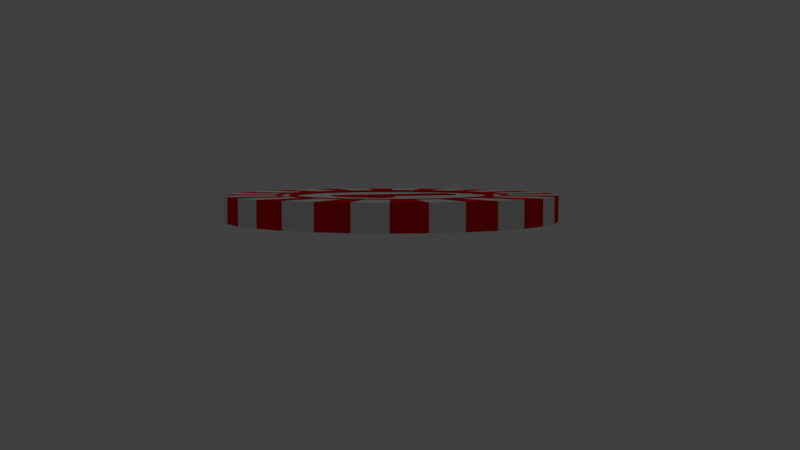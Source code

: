 # Source: kasinochip.blend  (saved by Blender 2.79.0; exported with 4.5.12 LTS)
import bpy
from mathutils import Matrix  # noqa: F401  (used for matrix-valued properties, if any)

bpy.ops.wm.read_factory_settings(use_empty=True)
scene = bpy.context.scene
scene.name = 'Scene'

# ---- collections
col_collection_1 = bpy.data.collections.new('Collection 1'); scene.collection.children.link(col_collection_1)

# ---- materials (node trees are filled in below, after node groups)
mat_material_002 = bpy.data.materials.new('Material.002')
mat_material_002.alpha_threshold = 0.0
mat_material_002.use_transparent_shadow = False
mat_material_002.diffuse_color = (0.8, 0.002888, 0.0, 1.0)
mat_material_002.roughness = 0.5
mat_material_001 = bpy.data.materials.new('Material.001')
mat_material_001.alpha_threshold = 0.0
mat_material_001.use_transparent_shadow = False
mat_material_001.roughness = 0.5

# ---- material node trees

# ---- world
world_world = bpy.data.worlds.new('World'); scene.world = world_world
world_world.color = (0.05088, 0.05088, 0.05088)
world_world.use_sun_shadow = False
world_world.sun_shadow_jitter_overblur = 0.0
world_world.cycles.sampling_method = 'MANUAL'

# ---- cameras
cam_camera = bpy.data.cameras.new('Camera')
cam_camera.clip_end = 100.0
cam_camera.lens = 35.0
cam_camera.sensor_width = 32.0
cam_camera.sensor_height = 18.0
cam_camera.ortho_scale = 7.314
cam_camera.dof.focus_distance = 0.0
cam_camera.dof.aperture_fstop = 128.0

# ---- lights
light_lamp = bpy.data.lights.new('Lamp', 'POINT')
light_lamp.transmission_factor = 0.0
light_lamp.cutoff_distance = 30.0
light_lamp.energy = 100.0
light_lamp.shadow_buffer_clip_start = 1.001
light_lamp.shadow_soft_size = 0.1
light_lamp.shadow_maximum_resolution = 0.006
light_lamp.use_absolute_resolution = True

# ---- meshes
me_cutext_001 = bpy.data.meshes.new('CUText.001')
me_cutext_001.from_pydata([(0.3033, 0.5242, 0.038), (0.3033, 0.0, 0.038), (0.1925, 0.0, 0.038), (0.1925, 0.3033, 0.038), (0.1936, 0.3532, 0.038), (0.1954, 0.4077, 0.038), (0.1909, 0.4032, 0.038), (0.1867, 0.399, 0.038), (0.1827, 0.3951, 0.038), (0.1789, 0.3914, 0.038), (0.1753, 0.388, 0.038), (0.172, 0.3848, 0.038), (0.1689, 0.3819, 0.038), (0.1661, 0.3793, 0.038), (0.1635, 0.3769, 0.038), (0.1611, 0.3749, 0.038), (0.159, 0.373, 0.038), (0.157, 0.3715, 0.038), (0.09681, 0.3231, 0.038), (0.04338, 0.3897, 0.038), (0.2123, 0.5242, 0.038), (0.3033, 0.5242, -0.038), (0.3033, 0.0, -0.038), (0.1925, 0.0, -0.038), (0.1925, 0.3033, -0.038), (0.1936, 0.3532, -0.038), (0.1954, 0.4077, -0.038), (0.1909, 0.4032, -0.038), (0.1867, 0.399, -0.038), (0.1827, 0.3951, -0.038), (0.1789, 0.3914, -0.038), (0.1753, 0.388, -0.038), (0.172, 0.3848, -0.038), (0.1689, 0.3819, -0.038), (0.1661, 0.3793, -0.038), (0.1635, 0.3769, -0.038), (0.1611, 0.3749, -0.038), (0.159, 0.373, -0.038), (0.157, 0.3715, -0.038), (0.09681, 0.3231, -0.038), (0.04338, 0.3897, -0.038), (0.2123, 0.5242, -0.038), (0.3033, 0.5242, -0.038), (0.3033, 0.5242, 0.038), (0.3033, 0.0, -0.038), (0.3033, 0.0, 0.038), (0.1925, 0.0, -0.038), (0.1925, 0.0, 0.038), (0.1925, 0.3033, -0.038), (0.1925, 0.3033, 0.038), (0.1936, 0.3532, -0.038), (0.1936, 0.3532, 0.038), (0.1954, 0.4077, -0.038), (0.1954, 0.4077, 0.038), (0.1909, 0.4032, -0.038), (0.1909, 0.4032, 0.038), (0.1867, 0.399, -0.038), (0.1867, 0.399, 0.038), (0.1827, 0.3951, -0.038), (0.1827, 0.3951, 0.038), (0.1789, 0.3914, -0.038), (0.1789, 0.3914, 0.038), (0.1753, 0.388, -0.038), (0.1753, 0.388, 0.038), (0.172, 0.3848, -0.038), (0.172, 0.3848, 0.038), (0.1689, 0.3819, -0.038), (0.1689, 0.3819, 0.038), (0.1661, 0.3793, -0.038), (0.1661, 0.3793, 0.038), (0.1635, 0.3769, -0.038), (0.1635, 0.3769, 0.038), (0.1611, 0.3749, -0.038), (0.1611, 0.3749, 0.038), (0.159, 0.373, -0.038), (0.159, 0.373, 0.038), (0.157, 0.3715, -0.038), (0.157, 0.3715, 0.038), (0.09681, 0.3231, -0.038), (0.09681, 0.3231, 0.038), (0.04338, 0.3897, -0.038), (0.04338, 0.3897, 0.038), (0.2123, 0.5242, -0.038), (0.2123, 0.5242, 0.038)], [], [(19, 0, 20), (19, 5, 0), (5, 1, 0), (19, 6, 5), (4, 1, 5), (19, 7, 6), (19, 8, 7), (19, 9, 8), (19, 10, 9), (18, 10, 19), (18, 11, 10), (18, 12, 11), (18, 13, 12), (18, 14, 13), (18, 15, 14), (18, 16, 15), (18, 17, 16), (3, 1, 4), (2, 1, 3), (21, 40, 41), (26, 40, 21), (22, 26, 21), (27, 40, 26), (22, 25, 26), (28, 40, 27), (29, 40, 28), (30, 40, 29), (31, 40, 30), (31, 39, 40), (32, 39, 31), (33, 39, 32), (34, 39, 33), (35, 39, 34), (36, 39, 35), (37, 39, 36), (38, 39, 37), (22, 24, 25), (22, 23, 24), (43, 45, 44, 42), (45, 47, 46, 44), (47, 49, 48, 46), (49, 51, 50, 48), (51, 53, 52, 50), (53, 55, 54, 52), (55, 57, 56, 54), (57, 59, 58, 56), (59, 61, 60, 58), (61, 63, 62, 60), (63, 65, 64, 62), (65, 67, 66, 64), (67, 69, 68, 66), (69, 71, 70, 68), (71, 73, 72, 70), (73, 75, 74, 72), (75, 77, 76, 74), (77, 79, 78, 76), (79, 81, 80, 78), (81, 83, 82, 80), (83, 43, 42, 82)])
me_cutext_001.polygons.foreach_set('use_smooth', [0, 0, 0, 0, 0, 0, 0, 0, 0, 0, 0, 0, 0, 0, 0, 0, 0, 0, 0, 0, 0, 0, 0, 0, 0, 0, 0, 0, 0, 0, 0, 0, 0, 0, 0, 0, 0, 0, 1, 1, 1, 1, 1, 1, 1, 1, 1, 1, 1, 1, 1, 1, 1, 1, 1, 1, 1, 1, 1])
me_cutext_001.materials.append(mat_material_002)
me_cutext_001.use_remesh_preserve_volume = False
me_cutext_001.use_remesh_preserve_attributes = False
me_cutext_001.use_mirror_vertex_groups = False
me_cutext_001.update()
me_cutext = bpy.data.meshes.new('CUText')
me_cutext.from_pydata([(0.3033, 0.5242, 0.038), (0.3033, 0.0, 0.038), (0.1925, 0.0, 0.038), (0.1925, 0.3033, 0.038), (0.1936, 0.3532, 0.038), (0.1954, 0.4077, 0.038), (0.1909, 0.4032, 0.038), (0.1867, 0.399, 0.038), (0.1827, 0.3951, 0.038), (0.1789, 0.3914, 0.038), (0.1753, 0.388, 0.038), (0.172, 0.3848, 0.038), (0.1689, 0.3819, 0.038), (0.1661, 0.3793, 0.038), (0.1635, 0.3769, 0.038), (0.1611, 0.3749, 0.038), (0.159, 0.373, 0.038), (0.157, 0.3715, 0.038), (0.09681, 0.3231, 0.038), (0.04338, 0.3897, 0.038), (0.2123, 0.5242, 0.038), (0.3033, 0.5242, -0.038), (0.3033, 0.0, -0.038), (0.1925, 0.0, -0.038), (0.1925, 0.3033, -0.038), (0.1936, 0.3532, -0.038), (0.1954, 0.4077, -0.038), (0.1909, 0.4032, -0.038), (0.1867, 0.399, -0.038), (0.1827, 0.3951, -0.038), (0.1789, 0.3914, -0.038), (0.1753, 0.388, -0.038), (0.172, 0.3848, -0.038), (0.1689, 0.3819, -0.038), (0.1661, 0.3793, -0.038), (0.1635, 0.3769, -0.038), (0.1611, 0.3749, -0.038), (0.159, 0.373, -0.038), (0.157, 0.3715, -0.038), (0.09681, 0.3231, -0.038), (0.04338, 0.3897, -0.038), (0.2123, 0.5242, -0.038), (0.3033, 0.5242, -0.038), (0.3033, 0.5242, 0.038), (0.3033, 0.0, -0.038), (0.3033, 0.0, 0.038), (0.1925, 0.0, -0.038), (0.1925, 0.0, 0.038), (0.1925, 0.3033, -0.038), (0.1925, 0.3033, 0.038), (0.1936, 0.3532, -0.038), (0.1936, 0.3532, 0.038), (0.1954, 0.4077, -0.038), (0.1954, 0.4077, 0.038), (0.1909, 0.4032, -0.038), (0.1909, 0.4032, 0.038), (0.1867, 0.399, -0.038), (0.1867, 0.399, 0.038), (0.1827, 0.3951, -0.038), (0.1827, 0.3951, 0.038), (0.1789, 0.3914, -0.038), (0.1789, 0.3914, 0.038), (0.1753, 0.388, -0.038), (0.1753, 0.388, 0.038), (0.172, 0.3848, -0.038), (0.172, 0.3848, 0.038), (0.1689, 0.3819, -0.038), (0.1689, 0.3819, 0.038), (0.1661, 0.3793, -0.038), (0.1661, 0.3793, 0.038), (0.1635, 0.3769, -0.038), (0.1635, 0.3769, 0.038), (0.1611, 0.3749, -0.038), (0.1611, 0.3749, 0.038), (0.159, 0.373, -0.038), (0.159, 0.373, 0.038), (0.157, 0.3715, -0.038), (0.157, 0.3715, 0.038), (0.09681, 0.3231, -0.038), (0.09681, 0.3231, 0.038), (0.04338, 0.3897, -0.038), (0.04338, 0.3897, 0.038), (0.2123, 0.5242, -0.038), (0.2123, 0.5242, 0.038)], [], [(19, 0, 20), (19, 5, 0), (5, 1, 0), (19, 6, 5), (4, 1, 5), (19, 7, 6), (19, 8, 7), (19, 9, 8), (19, 10, 9), (18, 10, 19), (18, 11, 10), (18, 12, 11), (18, 13, 12), (18, 14, 13), (18, 15, 14), (18, 16, 15), (18, 17, 16), (3, 1, 4), (2, 1, 3), (21, 40, 41), (26, 40, 21), (22, 26, 21), (27, 40, 26), (22, 25, 26), (28, 40, 27), (29, 40, 28), (30, 40, 29), (31, 40, 30), (31, 39, 40), (32, 39, 31), (33, 39, 32), (34, 39, 33), (35, 39, 34), (36, 39, 35), (37, 39, 36), (38, 39, 37), (22, 24, 25), (22, 23, 24), (43, 45, 44, 42), (45, 47, 46, 44), (47, 49, 48, 46), (49, 51, 50, 48), (51, 53, 52, 50), (53, 55, 54, 52), (55, 57, 56, 54), (57, 59, 58, 56), (59, 61, 60, 58), (61, 63, 62, 60), (63, 65, 64, 62), (65, 67, 66, 64), (67, 69, 68, 66), (69, 71, 70, 68), (71, 73, 72, 70), (73, 75, 74, 72), (75, 77, 76, 74), (77, 79, 78, 76), (79, 81, 80, 78), (81, 83, 82, 80), (83, 43, 42, 82)])
me_cutext.polygons.foreach_set('use_smooth', [0, 0, 0, 0, 0, 0, 0, 0, 0, 0, 0, 0, 0, 0, 0, 0, 0, 0, 0, 0, 0, 0, 0, 0, 0, 0, 0, 0, 0, 0, 0, 0, 0, 0, 0, 0, 0, 0, 1, 1, 1, 1, 1, 1, 1, 1, 1, 1, 1, 1, 1, 1, 1, 1, 1, 1, 1, 1, 1])
me_cutext.materials.append(mat_material_002)
me_cutext.use_remesh_preserve_volume = False
me_cutext.use_remesh_preserve_attributes = False
me_cutext.use_mirror_vertex_groups = False
me_cutext.update()
me_cylinder = bpy.data.meshes.new('Cylinder')
me_cylinder.from_pydata([(0.0, 1.0, -1.0), (0.0, 1.0, 1.0), (0.1951, 0.9808, -1.0), (0.1951, 0.9808, 1.0), (0.3827, 0.9239, -1.0), (0.3827, 0.9239, 1.0), (0.5556, 0.8315, -1.0), (0.5556, 0.8315, 1.0), (0.7071, 0.7071, -1.0), (0.7071, 0.7071, 1.0), (0.8315, 0.5556, -1.0), (0.8315, 0.5556, 1.0), (0.9239, 0.3827, -1.0), (0.9239, 0.3827, 1.0), (0.9808, 0.1951, -1.0), (0.9808, 0.1951, 1.0), (1.0, 7.55e-08, -1.0), (1.0, 7.55e-08, 1.0), (0.9808, -0.1951, -1.0), (0.9808, -0.1951, 1.0), (0.9239, -0.3827, -1.0), (0.9239, -0.3827, 1.0), (0.8315, -0.5556, -1.0), (0.8315, -0.5556, 1.0), (0.7071, -0.7071, -1.0), (0.7071, -0.7071, 1.0), (0.5556, -0.8315, -1.0), (0.5556, -0.8315, 1.0), (0.3827, -0.9239, -1.0), (0.3827, -0.9239, 1.0), (0.1951, -0.9808, -1.0), (0.1951, -0.9808, 1.0), (-3.258e-07, -1.0, -1.0), (-3.258e-07, -1.0, 1.0), (-0.1951, -0.9808, -1.0), (-0.1951, -0.9808, 1.0), (-0.3827, -0.9239, -1.0), (-0.3827, -0.9239, 1.0), (-0.5556, -0.8315, -1.0), (-0.5556, -0.8315, 1.0), (-0.7071, -0.7071, -1.0), (-0.7071, -0.7071, 1.0), (-0.8315, -0.5556, -1.0), (-0.8315, -0.5556, 1.0), (-0.9239, -0.3827, -1.0), (-0.9239, -0.3827, 1.0), (-0.9808, -0.1951, -1.0), (-0.9808, -0.1951, 1.0), (-1.0, 9.656e-07, -1.0), (-1.0, 9.656e-07, 1.0), (-0.9808, 0.1951, -1.0), (-0.9808, 0.1951, 1.0), (-0.9239, 0.3827, -1.0), (-0.9239, 0.3827, 1.0), (-0.8315, 0.5556, -1.0), (-0.8315, 0.5556, 1.0), (-0.7071, 0.7071, -1.0), (-0.7071, 0.7071, 1.0), (-0.5556, 0.8315, -1.0), (-0.5556, 0.8315, 1.0), (-0.3827, 0.9239, -1.0), (-0.3827, 0.9239, 1.0), (-0.1951, 0.9808, -1.0), (-0.1951, 0.9808, 1.0), (1.224e-08, 0.7715, -1.0), (0.1505, 0.7567, -1.0), (0.1505, 0.7567, 1.0), (1.224e-08, 0.7715, 1.0), (0.2952, 0.7128, -1.0), (0.2952, 0.7128, 1.0), (0.4286, 0.6415, -1.0), (0.4286, 0.6415, 1.0), (0.5455, 0.5455, -1.0), (0.5455, 0.5455, 1.0), (0.6415, 0.4286, -1.0), (0.6415, 0.4286, 1.0), (0.7128, 0.2952, -1.0), (0.7128, 0.2952, 1.0), (0.7567, 0.1505, -1.0), (0.7567, 0.1505, 1.0), (0.7715, 1.31e-07, -1.0), (0.7715, 1.31e-07, 1.0), (0.7567, -0.1505, -1.0), (0.7567, -0.1505, 1.0), (0.7128, -0.2952, -1.0), (0.7128, -0.2952, 1.0), (0.6415, -0.4286, -1.0), (0.6415, -0.4286, 1.0), (0.5455, -0.5455, -1.0), (0.5455, -0.5455, 1.0), (0.4286, -0.6415, -1.0), (0.4286, -0.6415, 1.0), (0.2952, -0.7128, -1.0), (0.2952, -0.7128, 1.0), (0.1505, -0.7567, -1.0), (0.1505, -0.7567, 1.0), (-2.391e-07, -0.7715, -1.0), (-2.391e-07, -0.7715, 1.0), (-0.1505, -0.7567, -1.0), (-0.1505, -0.7567, 1.0), (-0.2952, -0.7128, -1.0), (-0.2952, -0.7128, 1.0), (-0.4286, -0.6415, -1.0), (-0.4286, -0.6415, 1.0), (-0.5455, -0.5455, -1.0), (-0.5455, -0.5455, 1.0), (-0.6415, -0.4286, -1.0), (-0.6415, -0.4286, 1.0), (-0.7128, -0.2952, -1.0), (-0.7128, -0.2952, 1.0), (-0.7567, -0.1505, -1.0), (-0.7567, -0.1505, 1.0), (-0.7715, 8.177e-07, -1.0), (-0.7715, 8.177e-07, 1.0), (-0.7567, 0.1505, -1.0), (-0.7567, 0.1505, 1.0), (-0.7128, 0.2952, -1.0), (-0.7128, 0.2952, 1.0), (-0.6415, 0.4286, -1.0), (-0.6415, 0.4286, 1.0), (-0.5455, 0.5455, -1.0), (-0.5455, 0.5455, 1.0), (-0.4286, 0.6415, -1.0), (-0.4286, 0.6415, 1.0), (-0.2952, 0.7128, -1.0), (-0.2952, 0.7128, 1.0), (-0.1505, 0.7567, -1.0), (-0.1505, 0.7567, 1.0), (1.632e-08, 0.7023, -1.0), (0.137, 0.6888, -1.0), (0.137, 0.6888, 1.0), (1.632e-08, 0.7023, 1.0), (0.2687, 0.6488, -1.0), (0.2687, 0.6488, 1.0), (0.3902, 0.5839, -1.0), (0.3902, 0.5839, 1.0), (0.4966, 0.4966, -1.0), (0.4966, 0.4966, 1.0), (0.5839, 0.3902, -1.0), (0.5839, 0.3902, 1.0), (0.6488, 0.2687, -1.0), (0.6488, 0.2687, 1.0), (0.6888, 0.137, -1.0), (0.6888, 0.137, 1.0), (0.7023, 1.479e-07, -1.0), (0.7023, 1.479e-07, 1.0), (0.6888, -0.137, -1.0), (0.6888, -0.137, 1.0), (0.6488, -0.2687, -1.0), (0.6488, -0.2687, 1.0), (0.5839, -0.3902, -1.0), (0.5839, -0.3902, 1.0), (0.4966, -0.4966, -1.0), (0.4966, -0.4966, 1.0), (0.3902, -0.5839, -1.0), (0.3902, -0.5839, 1.0), (0.2687, -0.6488, -1.0), (0.2687, -0.6488, 1.0), (0.137, -0.6888, -1.0), (0.137, -0.6888, 1.0), (-2.125e-07, -0.7023, -1.0), (-2.125e-07, -0.7023, 1.0), (-0.137, -0.6888, -1.0), (-0.137, -0.6888, 1.0), (-0.2687, -0.6488, -1.0), (-0.2687, -0.6488, 1.0), (-0.3902, -0.5839, -1.0), (-0.3902, -0.5839, 1.0), (-0.4966, -0.4966, -1.0), (-0.4966, -0.4966, 1.0), (-0.5839, -0.3902, -1.0), (-0.5839, -0.3902, 1.0), (-0.6488, -0.2687, -1.0), (-0.6488, -0.2687, 1.0), (-0.6888, -0.137, -1.0), (-0.6888, -0.137, 1.0), (-0.7023, 7.729e-07, -1.0), (-0.7023, 7.729e-07, 1.0), (-0.6888, 0.137, -1.0), (-0.6888, 0.137, 1.0), (-0.6488, 0.2687, -1.0), (-0.6488, 0.2687, 1.0), (-0.5839, 0.3902, -1.0), (-0.5839, 0.3902, 1.0), (-0.4966, 0.4966, -1.0), (-0.4966, 0.4966, 1.0), (-0.3902, 0.5839, -1.0), (-0.3902, 0.5839, 1.0), (-0.2687, 0.6488, -1.0), (-0.2687, 0.6488, 1.0), (-0.137, 0.6888, -1.0), (-0.137, 0.6888, 1.0), (1.698e-08, 0.6729, -1.0), (0.1313, 0.66, -1.0), (0.1313, 0.66, 1.0), (1.698e-08, 0.6729, 1.0), (0.2575, 0.6217, -1.0), (0.2575, 0.6217, 1.0), (0.3739, 0.5595, -1.0), (0.3739, 0.5595, 1.0), (0.4758, 0.4758, -1.0), (0.4758, 0.4758, 1.0), (0.5595, 0.3739, -1.0), (0.5595, 0.3739, 1.0), (0.6217, 0.2575, -1.0), (0.6217, 0.2575, 1.0), (0.66, 0.1313, -1.0), (0.66, 0.1313, 1.0), (0.6729, 1.558e-07, -1.0), (0.6729, 1.558e-07, 1.0), (0.66, -0.1313, -1.0), (0.66, -0.1313, 1.0), (0.6217, -0.2575, -1.0), (0.6217, -0.2575, 1.0), (0.5595, -0.3739, -1.0), (0.5595, -0.3739, 1.0), (0.4758, -0.4758, -1.0), (0.4758, -0.4758, 1.0), (0.3739, -0.5595, -1.0), (0.3739, -0.5595, 1.0), (0.2575, -0.6217, -1.0), (0.2575, -0.6217, 1.0), (0.1313, -0.66, -1.0), (0.1313, -0.66, 1.0), (-2.023e-07, -0.6729, -1.0), (-2.023e-07, -0.6729, 1.0), (-0.1313, -0.66, -1.0), (-0.1313, -0.66, 1.0), (-0.2575, -0.6217, -1.0), (-0.2575, -0.6217, 1.0), (-0.3739, -0.5595, -1.0), (-0.3739, -0.5595, 1.0), (-0.4758, -0.4758, -1.0), (-0.4758, -0.4758, 1.0), (-0.5595, -0.3739, -1.0), (-0.5595, -0.3739, 1.0), (-0.6217, -0.2575, -1.0), (-0.6217, -0.2575, 1.0), (-0.66, -0.1313, -1.0), (-0.66, -0.1313, 1.0), (-0.6729, 7.548e-07, -1.0), (-0.6729, 7.548e-07, 1.0), (-0.66, 0.1313, -1.0), (-0.66, 0.1313, 1.0), (-0.6217, 0.2575, -1.0), (-0.6217, 0.2575, 1.0), (-0.5595, 0.3739, -1.0), (-0.5595, 0.3739, 1.0), (-0.4758, 0.4758, -1.0), (-0.4758, 0.4758, 1.0), (-0.3739, 0.5595, -1.0), (-0.3739, 0.5595, 1.0), (-0.2575, 0.6217, -1.0), (-0.2575, 0.6217, 1.0), (-0.1313, 0.66, -1.0), (-0.1313, 0.66, 1.0), (1.985e-08, 0.6209, -1.0), (0.1211, 0.609, -1.0), (0.1211, 0.609, 1.0), (1.985e-08, 0.6209, 1.0), (0.2376, 0.5736, -1.0), (0.2376, 0.5736, 1.0), (0.3449, 0.5163, -1.0), (0.3449, 0.5163, 1.0), (0.439, 0.439, -1.0), (0.439, 0.439, 1.0), (0.5163, 0.3449, -1.0), (0.5163, 0.3449, 1.0), (0.5736, 0.2376, -1.0), (0.5736, 0.2376, 1.0), (0.609, 0.1211, -1.0), (0.609, 0.1211, 1.0), (0.6209, 1.699e-07, -1.0), (0.6209, 1.699e-07, 1.0), (0.609, -0.1211, -1.0), (0.609, -0.1211, 1.0), (0.5736, -0.2376, -1.0), (0.5736, -0.2376, 1.0), (0.5163, -0.3449, -1.0), (0.5163, -0.3449, 1.0), (0.439, -0.439, -1.0), (0.439, -0.439, 1.0), (0.3449, -0.5163, -1.0), (0.3449, -0.5163, 1.0), (0.2376, -0.5736, -1.0), (0.2376, -0.5736, 1.0), (0.1211, -0.609, -1.0), (0.1211, -0.609, 1.0), (-1.825e-07, -0.6209, -1.0), (-1.825e-07, -0.6209, 1.0), (-0.1211, -0.609, -1.0), (-0.1211, -0.609, 1.0), (-0.2376, -0.5736, -1.0), (-0.2376, -0.5736, 1.0), (-0.3449, -0.5163, -1.0), (-0.3449, -0.5163, 1.0), (-0.439, -0.439, -1.0), (-0.439, -0.439, 1.0), (-0.5163, -0.3449, -1.0), (-0.5163, -0.3449, 1.0), (-0.5736, -0.2376, -1.0), (-0.5736, -0.2376, 1.0), (-0.609, -0.1211, -1.0), (-0.609, -0.1211, 1.0), (-0.6209, 7.225e-07, -1.0), (-0.6209, 7.225e-07, 1.0), (-0.609, 0.1211, -1.0), (-0.609, 0.1211, 1.0), (-0.5736, 0.2376, -1.0), (-0.5736, 0.2376, 1.0), (-0.5163, 0.3449, -1.0), (-0.5163, 0.3449, 1.0), (-0.439, 0.439, -1.0), (-0.439, 0.439, 1.0), (-0.3449, 0.5163, -1.0), (-0.3449, 0.5163, 1.0), (-0.2376, 0.5736, -1.0), (-0.2376, 0.5736, 1.0), (-0.1211, 0.609, -1.0), (-0.1211, 0.609, 1.0), (2.47e-08, 0.586, -1.0), (0.1143, 0.5747, -1.0), (0.1143, 0.5747, 1.0), (2.47e-08, 0.586, 1.0), (0.2242, 0.5414, -1.0), (0.2242, 0.5414, 1.0), (0.3255, 0.4872, -1.0), (0.3255, 0.4872, 1.0), (0.4143, 0.4143, -1.0), (0.4143, 0.4143, 1.0), (0.4872, 0.3255, -1.0), (0.4872, 0.3255, 1.0), (0.5414, 0.2242, -1.0), (0.5414, 0.2242, 1.0), (0.5747, 0.1143, -1.0), (0.5747, 0.1143, 1.0), (0.586, 1.774e-07, -1.0), (0.586, 1.774e-07, 1.0), (0.5747, -0.1143, -1.0), (0.5747, -0.1143, 1.0), (0.5414, -0.2242, -1.0), (0.5414, -0.2242, 1.0), (0.4872, -0.3255, -1.0), (0.4872, -0.3255, 1.0), (0.4143, -0.4143, -1.0), (0.4143, -0.4143, 1.0), (0.3255, -0.4872, -1.0), (0.3255, -0.4872, 1.0), (0.2242, -0.5414, -1.0), (0.2242, -0.5414, 1.0), (0.1143, -0.5747, -1.0), (0.1143, -0.5747, 1.0), (-1.662e-07, -0.586, -1.0), (-1.662e-07, -0.586, 1.0), (-0.1143, -0.5747, -1.0), (-0.1143, -0.5747, 1.0), (-0.2242, -0.5414, -1.0), (-0.2242, -0.5414, 1.0), (-0.3255, -0.4872, -1.0), (-0.3255, -0.4872, 1.0), (-0.4143, -0.4143, -1.0), (-0.4143, -0.4143, 1.0), (-0.4872, -0.3255, -1.0), (-0.4872, -0.3255, 1.0), (-0.5414, -0.2242, -1.0), (-0.5414, -0.2242, 1.0), (-0.5747, -0.1143, -1.0), (-0.5747, -0.1143, 1.0), (-0.586, 6.989e-07, -1.0), (-0.586, 6.989e-07, 1.0), (-0.5747, 0.1143, -1.0), (-0.5747, 0.1143, 1.0), (-0.5414, 0.2242, -1.0), (-0.5414, 0.2242, 1.0), (-0.4872, 0.3255, -1.0), (-0.4872, 0.3255, 1.0), (-0.4143, 0.4143, -1.0), (-0.4143, 0.4143, 1.0), (-0.3255, 0.4872, -1.0), (-0.3255, 0.4872, 1.0), (-0.2242, 0.5414, -1.0), (-0.2242, 0.5414, 1.0), (-0.1143, 0.5747, -1.0), (-0.1143, 0.5747, 1.0), (2.47e-08, 0.586, -0.8725), (0.1143, 0.5747, -0.8725), (0.1143, 0.5747, 0.8725), (2.47e-08, 0.586, 0.8725), (0.2242, 0.5414, -0.8725), (0.2242, 0.5414, 0.8725), (0.3255, 0.4872, -0.8725), (0.3255, 0.4872, 0.8725), (0.4143, 0.4143, -0.8725), (0.4143, 0.4143, 0.8725), (0.4872, 0.3255, -0.8725), (0.4872, 0.3255, 0.8725), (0.5414, 0.2242, -0.8725), (0.5414, 0.2242, 0.8725), (0.5747, 0.1143, -0.8725), (0.5747, 0.1143, 0.8725), (0.586, 1.774e-07, -0.8725), (0.586, 1.774e-07, 0.8725), (0.5747, -0.1143, -0.8725), (0.5747, -0.1143, 0.8725), (0.5414, -0.2242, -0.8725), (0.5414, -0.2242, 0.8725), (0.4872, -0.3255, -0.8725), (0.4872, -0.3255, 0.8725), (0.4143, -0.4143, -0.8725), (0.4143, -0.4143, 0.8725), (0.3255, -0.4872, -0.8725), (0.3255, -0.4872, 0.8725), (0.2242, -0.5414, -0.8725), (0.2242, -0.5414, 0.8725), (0.1143, -0.5747, -0.8725), (0.1143, -0.5747, 0.8725), (-1.662e-07, -0.586, -0.8725), (-1.662e-07, -0.586, 0.8725), (-0.1143, -0.5747, -0.8725), (-0.1143, -0.5747, 0.8725), (-0.2242, -0.5414, -0.8725), (-0.2242, -0.5414, 0.8725), (-0.3255, -0.4872, -0.8725), (-0.3255, -0.4872, 0.8725), (-0.4143, -0.4143, -0.8725), (-0.4143, -0.4143, 0.8725), (-0.4872, -0.3255, -0.8725), (-0.4872, -0.3255, 0.8725), (-0.5414, -0.2242, -0.8725), (-0.5414, -0.2242, 0.8725), (-0.5747, -0.1143, -0.8725), (-0.5747, -0.1143, 0.8725), (-0.586, 6.989e-07, -0.8725), (-0.586, 6.989e-07, 0.8725), (-0.5747, 0.1143, -0.8725), (-0.5747, 0.1143, 0.8725), (-0.5414, 0.2242, -0.8725), (-0.5414, 0.2242, 0.8725), (-0.4872, 0.3255, -0.8725), (-0.4872, 0.3255, 0.8725), (-0.4143, 0.4143, -0.8725), (-0.4143, 0.4143, 0.8725), (-0.3255, 0.4872, -0.8725), (-0.3255, 0.4872, 0.8725), (-0.2242, 0.5414, -0.8725), (-0.2242, 0.5414, 0.8725), (-0.1143, 0.5747, -0.8725), (-0.1143, 0.5747, 0.8725), (1.698e-08, 0.6729, -0.9212), (0.1313, 0.66, -0.9212), (0.1313, 0.66, 0.9212), (1.698e-08, 0.6729, 0.9212), (0.2575, 0.6217, -0.9212), (0.2575, 0.6217, 0.9212), (0.3739, 0.5595, -0.9212), (0.3739, 0.5595, 0.9212), (0.4758, 0.4758, -0.9212), (0.4758, 0.4758, 0.9212), (0.5595, 0.3739, -0.9212), (0.5595, 0.3739, 0.9212), (0.6217, 0.2575, -0.9212), (0.6217, 0.2575, 0.9212), (0.66, 0.1313, -0.9212), (0.66, 0.1313, 0.9212), (0.6729, 1.558e-07, -0.9212), (0.6729, 1.558e-07, 0.9212), (0.66, -0.1313, -0.9212), (0.66, -0.1313, 0.9212), (0.6217, -0.2575, -0.9212), (0.6217, -0.2575, 0.9212), (0.5595, -0.3739, -0.9212), (0.5595, -0.3739, 0.9212), (0.4758, -0.4758, -0.9212), (0.4758, -0.4758, 0.9212), (0.3739, -0.5595, -0.9212), (0.3739, -0.5595, 0.9212), (0.2575, -0.6217, -0.9212), (0.2575, -0.6217, 0.9212), (0.1313, -0.66, -0.9212), (0.1313, -0.66, 0.9212), (-2.023e-07, -0.6729, -0.9212), (-2.023e-07, -0.6729, 0.9212), (-0.1313, -0.66, -0.9212), (-0.1313, -0.66, 0.9212), (-0.2575, -0.6217, -0.9212), (-0.2575, -0.6217, 0.9212), (-0.3739, -0.5595, -0.9212), (-0.3739, -0.5595, 0.9212), (-0.4758, -0.4758, -0.9212), (-0.4758, -0.4758, 0.9212), (-0.5595, -0.3739, -0.9212), (-0.5595, -0.3739, 0.9212), (-0.6217, -0.2575, -0.9212), (-0.6217, -0.2575, 0.9212), (-0.66, -0.1313, -0.9212), (-0.66, -0.1313, 0.9212), (-0.6729, 7.548e-07, -0.9212), (-0.6729, 7.548e-07, 0.9212), (-0.66, 0.1313, -0.9212), (-0.66, 0.1313, 0.9212), (-0.6217, 0.2575, -0.9212), (-0.6217, 0.2575, 0.9212), (-0.5595, 0.3739, -0.9212), (-0.5595, 0.3739, 0.9212), (-0.4758, 0.4758, -0.9212), (-0.4758, 0.4758, 0.9212), (-0.3739, 0.5595, -0.9212), (-0.3739, 0.5595, 0.9212), (-0.2575, 0.6217, -0.9212), (-0.2575, 0.6217, 0.9212), (-0.1313, 0.66, -0.9212), (-0.1313, 0.66, 0.9212), (1.985e-08, 0.6209, -0.9212), (0.1211, 0.609, -0.9212), (0.1211, 0.609, 0.9212), (1.985e-08, 0.6209, 0.9212), (0.2376, 0.5736, -0.9212), (0.2376, 0.5736, 0.9212), (0.3449, 0.5163, -0.9212), (0.3449, 0.5163, 0.9212), (0.439, 0.439, -0.9212), (0.439, 0.439, 0.9212), (0.5163, 0.3449, -0.9212), (0.5163, 0.3449, 0.9212), (0.5736, 0.2376, -0.9212), (0.5736, 0.2376, 0.9212), (0.609, 0.1211, -0.9212), (0.609, 0.1211, 0.9212), (0.6209, 1.699e-07, -0.9212), (0.6209, 1.699e-07, 0.9212), (0.609, -0.1211, -0.9212), (0.609, -0.1211, 0.9212), (0.5736, -0.2376, -0.9212), (0.5736, -0.2376, 0.9212), (0.5163, -0.3449, -0.9212), (0.5163, -0.3449, 0.9212), (0.439, -0.439, -0.9212), (0.439, -0.439, 0.9212), (0.3449, -0.5163, -0.9212), (0.3449, -0.5163, 0.9212), (0.2376, -0.5736, -0.9212), (0.2376, -0.5736, 0.9212), (0.1211, -0.609, -0.9212), (0.1211, -0.609, 0.9212), (-1.825e-07, -0.6209, -0.9212), (-1.825e-07, -0.6209, 0.9212), (-0.1211, -0.609, -0.9212), (-0.1211, -0.609, 0.9212), (-0.2376, -0.5736, -0.9212), (-0.2376, -0.5736, 0.9212), (-0.3449, -0.5163, -0.9212), (-0.3449, -0.5163, 0.9212), (-0.439, -0.439, -0.9212), (-0.439, -0.439, 0.9212), (-0.5163, -0.3449, -0.9212), (-0.5163, -0.3449, 0.9212), (-0.5736, -0.2376, -0.9212), (-0.5736, -0.2376, 0.9212), (-0.609, -0.1211, -0.9212), (-0.609, -0.1211, 0.9212), (-0.6209, 7.225e-07, -0.9212), (-0.6209, 7.225e-07, 0.9212), (-0.609, 0.1211, -0.9212), (-0.609, 0.1211, 0.9212), (-0.5736, 0.2376, -0.9212), (-0.5736, 0.2376, 0.9212), (-0.5163, 0.3449, -0.9212), (-0.5163, 0.3449, 0.9212), (-0.439, 0.439, -0.9212), (-0.439, 0.439, 0.9212), (-0.3449, 0.5163, -0.9212), (-0.3449, 0.5163, 0.9212), (-0.2376, 0.5736, -0.9212), (-0.2376, 0.5736, 0.9212), (-0.1211, 0.609, -0.9212), (-0.1211, 0.609, 0.9212)], [], [(0, 1, 3, 2), (2, 3, 5, 4), (4, 5, 7, 6), (6, 7, 9, 8), (8, 9, 11, 10), (10, 11, 13, 12), (12, 13, 15, 14), (14, 15, 17, 16), (16, 17, 19, 18), (18, 19, 21, 20), (20, 21, 23, 22), (22, 23, 25, 24), (24, 25, 27, 26), (26, 27, 29, 28), (28, 29, 31, 30), (30, 31, 33, 32), (32, 33, 35, 34), (34, 35, 37, 36), (36, 37, 39, 38), (38, 39, 41, 40), (40, 41, 43, 42), (42, 43, 45, 44), (44, 45, 47, 46), (46, 47, 49, 48), (48, 49, 51, 50), (50, 51, 53, 52), (52, 53, 55, 54), (54, 55, 57, 56), (56, 57, 59, 58), (58, 59, 61, 60), (12, 14, 78, 76), (60, 61, 63, 62), (62, 63, 1, 0), (49, 47, 111, 113), (93, 91, 155, 157), (119, 117, 181, 183), (30, 32, 96, 94), (15, 13, 77, 79), (48, 50, 114, 112), (33, 31, 95, 97), (51, 49, 113, 115), (14, 16, 80, 78), (32, 34, 98, 96), (17, 15, 79, 81), (50, 52, 116, 114), (35, 33, 97, 99), (53, 51, 115, 117), (16, 18, 82, 80), (34, 36, 100, 98), (19, 17, 81, 83), (0, 2, 65, 64), (52, 54, 118, 116), (37, 35, 99, 101), (3, 1, 67, 66), (55, 53, 117, 119), (18, 20, 84, 82), (36, 38, 102, 100), (21, 19, 83, 85), (54, 56, 120, 118), (39, 37, 101, 103), (2, 4, 68, 65), (57, 55, 119, 121), (20, 22, 86, 84), (5, 3, 66, 69), (38, 40, 104, 102), (23, 21, 85, 87), (56, 58, 122, 120), (41, 39, 103, 105), (4, 6, 70, 68), (59, 57, 121, 123), (22, 24, 88, 86), (7, 5, 69, 71), (40, 42, 106, 104), (25, 23, 87, 89), (58, 60, 124, 122), (43, 41, 105, 107), (6, 8, 72, 70), (61, 59, 123, 125), (24, 26, 90, 88), (9, 7, 71, 73), (42, 44, 108, 106), (27, 25, 89, 91), (60, 62, 126, 124), (45, 43, 107, 109), (8, 10, 74, 72), (63, 61, 125, 127), (26, 28, 92, 90), (11, 9, 73, 75), (44, 46, 110, 108), (29, 27, 91, 93), (62, 0, 64, 126), (47, 45, 109, 111), (10, 12, 76, 74), (1, 63, 127, 67), (28, 30, 94, 92), (13, 11, 75, 77), (46, 48, 112, 110), (31, 29, 93, 95), (158, 160, 224, 222), (184, 186, 250, 248), (66, 67, 131, 130), (118, 120, 184, 182), (92, 94, 158, 156), (65, 68, 132, 129), (121, 119, 183, 185), (95, 93, 157, 159), (69, 66, 130, 133), (120, 122, 186, 184), (94, 96, 160, 158), (68, 70, 134, 132), (123, 121, 185, 187), (97, 95, 159, 161), (71, 69, 133, 135), (122, 124, 188, 186), (96, 98, 162, 160), (70, 72, 136, 134), (125, 123, 187, 189), (99, 97, 161, 163), (73, 71, 135, 137), (124, 126, 190, 188), (98, 100, 164, 162), (72, 74, 138, 136), (127, 125, 189, 191), (101, 99, 163, 165), (75, 73, 137, 139), (126, 64, 128, 190), (100, 102, 166, 164), (74, 76, 140, 138), (67, 127, 191, 131), (103, 101, 165, 167), (77, 75, 139, 141), (102, 104, 168, 166), (76, 78, 142, 140), (105, 103, 167, 169), (79, 77, 141, 143), (104, 106, 170, 168), (78, 80, 144, 142), (107, 105, 169, 171), (81, 79, 143, 145), (106, 108, 172, 170), (80, 82, 146, 144), (109, 107, 171, 173), (83, 81, 145, 147), (108, 110, 174, 172), (82, 84, 148, 146), (111, 109, 173, 175), (85, 83, 147, 149), (110, 112, 176, 174), (84, 86, 150, 148), (113, 111, 175, 177), (87, 85, 149, 151), (112, 114, 178, 176), (86, 88, 152, 150), (115, 113, 177, 179), (89, 87, 151, 153), (114, 116, 180, 178), (88, 90, 154, 152), (117, 115, 179, 181), (91, 89, 153, 155), (116, 118, 182, 180), (90, 92, 156, 154), (64, 65, 129, 128), (298, 296, 552, 554), (207, 205, 461, 463), (132, 134, 198, 196), (187, 185, 249, 251), (161, 159, 223, 225), (135, 133, 197, 199), (186, 188, 252, 250), (160, 162, 226, 224), (134, 136, 200, 198), (189, 187, 251, 253), (163, 161, 225, 227), (137, 135, 199, 201), (188, 190, 254, 252), (162, 164, 228, 226), (136, 138, 202, 200), (191, 189, 253, 255), (165, 163, 227, 229), (139, 137, 201, 203), (190, 128, 192, 254), (164, 166, 230, 228), (138, 140, 204, 202), (131, 191, 255, 195), (167, 165, 229, 231), (141, 139, 203, 205), (166, 168, 232, 230), (140, 142, 206, 204), (169, 167, 231, 233), (143, 141, 205, 207), (168, 170, 234, 232), (142, 144, 208, 206), (171, 169, 233, 235), (145, 143, 207, 209), (170, 172, 236, 234), (144, 146, 210, 208), (173, 171, 235, 237), (147, 145, 209, 211), (172, 174, 238, 236), (146, 148, 212, 210), (175, 173, 237, 239), (149, 147, 211, 213), (174, 176, 240, 238), (148, 150, 214, 212), (177, 175, 239, 241), (151, 149, 213, 215), (176, 178, 242, 240), (150, 152, 216, 214), (179, 177, 241, 243), (153, 151, 215, 217), (178, 180, 244, 242), (152, 154, 218, 216), (181, 179, 243, 245), (155, 153, 217, 219), (180, 182, 246, 244), (154, 156, 220, 218), (128, 129, 193, 192), (183, 181, 245, 247), (157, 155, 219, 221), (130, 131, 195, 194), (182, 184, 248, 246), (156, 158, 222, 220), (129, 132, 196, 193), (185, 183, 247, 249), (159, 157, 221, 223), (133, 130, 194, 197), (292, 294, 358, 356), (318, 256, 320, 382), (295, 297, 553, 551), (204, 206, 462, 460), (296, 294, 550, 552), (195, 255, 511, 451), (205, 203, 459, 461), (293, 295, 551, 549), (254, 192, 448, 510), (202, 204, 460, 458), (294, 292, 548, 550), (255, 253, 509, 511), (203, 201, 457, 459), (291, 293, 549, 547), (252, 254, 510, 508), (200, 202, 458, 456), (292, 290, 546, 548), (253, 251, 507, 509), (201, 199, 455, 457), (289, 291, 547, 545), (250, 252, 508, 506), (198, 200, 456, 454), (290, 288, 544, 546), (251, 249, 505, 507), (199, 197, 453, 455), (287, 289, 545, 543), (248, 250, 506, 504), (196, 198, 454, 452), (288, 286, 542, 544), (249, 247, 503, 505), (197, 194, 450, 453), (285, 287, 543, 541), (246, 248, 504, 502), (193, 196, 452, 449), (286, 284, 540, 542), (247, 245, 501, 503), (194, 195, 451, 450), (283, 285, 541, 539), (244, 246, 502, 500), (192, 193, 449, 448), (284, 282, 538, 540), (245, 243, 499, 501), (281, 283, 539, 537), (242, 244, 500, 498), (282, 280, 536, 538), (243, 241, 497, 499), (279, 281, 537, 535), (240, 242, 498, 496), (280, 278, 534, 536), (241, 239, 495, 497), (277, 279, 535, 533), (238, 240, 496, 494), (278, 276, 532, 534), (239, 237, 493, 495), (275, 277, 533, 531), (236, 238, 494, 492), (276, 274, 530, 532), (237, 235, 491, 493), (273, 275, 531, 529), (234, 236, 492, 490), (274, 272, 528, 530), (235, 233, 489, 491), (271, 273, 529, 527), (232, 234, 490, 488), (335, 333, 397, 399), (361, 359, 423, 425), (266, 268, 332, 330), (259, 319, 383, 323), (295, 293, 357, 359), (269, 267, 331, 333), (294, 296, 360, 358), (268, 270, 334, 332), (297, 295, 359, 361), (271, 269, 333, 335), (296, 298, 362, 360), (270, 272, 336, 334), (299, 297, 361, 363), (273, 271, 335, 337), (298, 300, 364, 362), (272, 274, 338, 336), (301, 299, 363, 365), (275, 273, 337, 339), (300, 302, 366, 364), (274, 276, 340, 338), (303, 301, 365, 367), (277, 275, 339, 341), (302, 304, 368, 366), (276, 278, 342, 340), (305, 303, 367, 369), (279, 277, 341, 343), (304, 306, 370, 368), (278, 280, 344, 342), (307, 305, 369, 371), (281, 279, 343, 345), (306, 308, 372, 370), (280, 282, 346, 344), (309, 307, 371, 373), (283, 281, 345, 347), (308, 310, 374, 372), (282, 284, 348, 346), (256, 257, 321, 320), (311, 309, 373, 375), (285, 283, 347, 349), (258, 259, 323, 322), (310, 312, 376, 374), (284, 286, 350, 348), (257, 260, 324, 321), (313, 311, 375, 377), (287, 285, 349, 351), (261, 258, 322, 325), (312, 314, 378, 376), (286, 288, 352, 350), (260, 262, 326, 324), (315, 313, 377, 379), (289, 287, 351, 353), (263, 261, 325, 327), (314, 316, 380, 378), (288, 290, 354, 352), (262, 264, 328, 326), (317, 315, 379, 381), (291, 289, 353, 355), (265, 263, 327, 329), (316, 318, 382, 380), (290, 292, 356, 354), (264, 266, 330, 328), (319, 317, 381, 383), (293, 291, 355, 357), (267, 265, 329, 331), (386, 387, 447, 445, 443, 441, 439, 437, 435, 433, 431, 429, 427, 425, 423, 421, 419, 417, 415, 413, 411, 409, 407, 405, 403, 401, 399, 397, 395, 393, 391, 389), (384, 385, 388, 390, 392, 394, 396, 398, 400, 402, 404, 406, 408, 410, 412, 414, 416, 418, 420, 422, 424, 426, 428, 430, 432, 434, 436, 438, 440, 442, 444, 446), (360, 362, 426, 424), (334, 336, 400, 398), (363, 361, 425, 427), (337, 335, 399, 401), (362, 364, 428, 426), (336, 338, 402, 400), (365, 363, 427, 429), (339, 337, 401, 403), (364, 366, 430, 428), (338, 340, 404, 402), (367, 365, 429, 431), (341, 339, 403, 405), (366, 368, 432, 430), (340, 342, 406, 404), (369, 367, 431, 433), (343, 341, 405, 407), (368, 370, 434, 432), (342, 344, 408, 406), (371, 369, 433, 435), (345, 343, 407, 409), (370, 372, 436, 434), (344, 346, 410, 408), (373, 371, 435, 437), (347, 345, 409, 411), (372, 374, 438, 436), (346, 348, 412, 410), (320, 321, 385, 384), (375, 373, 437, 439), (349, 347, 411, 413), (322, 323, 387, 386), (374, 376, 440, 438), (348, 350, 414, 412), (321, 324, 388, 385), (377, 375, 439, 441), (351, 349, 413, 415), (325, 322, 386, 389), (376, 378, 442, 440), (350, 352, 416, 414), (324, 326, 390, 388), (379, 377, 441, 443), (353, 351, 415, 417), (327, 325, 389, 391), (378, 380, 444, 442), (352, 354, 418, 416), (326, 328, 392, 390), (381, 379, 443, 445), (355, 353, 417, 419), (329, 327, 391, 393), (380, 382, 446, 444), (354, 356, 420, 418), (328, 330, 394, 392), (383, 381, 445, 447), (357, 355, 419, 421), (331, 329, 393, 395), (382, 320, 384, 446), (356, 358, 422, 420), (330, 332, 396, 394), (323, 383, 447, 387), (359, 357, 421, 423), (333, 331, 395, 397), (358, 360, 424, 422), (332, 334, 398, 396), (483, 481, 545, 547), (509, 507, 571, 573), (457, 455, 519, 521), (508, 510, 574, 572), (482, 484, 548, 546), (456, 458, 522, 520), (511, 509, 573, 575), (485, 483, 547, 549), (459, 457, 521, 523), (510, 448, 512, 574), (484, 486, 550, 548), (458, 460, 524, 522), (451, 511, 575, 515), (487, 485, 549, 551), (461, 459, 523, 525), (486, 488, 552, 550), (460, 462, 526, 524), (489, 487, 551, 553), (463, 461, 525, 527), (488, 490, 554, 552), (462, 464, 528, 526), (491, 489, 553, 555), (465, 463, 527, 529), (490, 492, 556, 554), (464, 466, 530, 528), (493, 491, 555, 557), (467, 465, 529, 531), (492, 494, 558, 556), (466, 468, 532, 530), (495, 493, 557, 559), (469, 467, 531, 533), (494, 496, 560, 558), (468, 470, 534, 532), (497, 495, 559, 561), (471, 469, 533, 535), (496, 498, 562, 560), (470, 472, 536, 534), (499, 497, 561, 563), (473, 471, 535, 537), (498, 500, 564, 562), (472, 474, 538, 536), (501, 499, 563, 565), (475, 473, 537, 539), (500, 502, 566, 564), (474, 476, 540, 538), (448, 449, 513, 512), (503, 501, 565, 567), (477, 475, 539, 541), (450, 451, 515, 514), (502, 504, 568, 566), (476, 478, 542, 540), (449, 452, 516, 513), (505, 503, 567, 569), (479, 477, 541, 543), (453, 450, 514, 517), (504, 506, 570, 568), (478, 480, 544, 542), (452, 454, 518, 516), (507, 505, 569, 571), (481, 479, 543, 545), (455, 453, 517, 519), (506, 508, 572, 570), (480, 482, 546, 544), (454, 456, 520, 518), (206, 208, 464, 462), (297, 299, 555, 553), (209, 207, 463, 465), (300, 298, 554, 556), (208, 210, 466, 464), (299, 301, 557, 555), (211, 209, 465, 467), (302, 300, 556, 558), (210, 212, 468, 466), (301, 303, 559, 557), (213, 211, 467, 469), (304, 302, 558, 560), (212, 214, 470, 468), (303, 305, 561, 559), (215, 213, 469, 471), (306, 304, 560, 562), (214, 216, 472, 470), (305, 307, 563, 561), (217, 215, 471, 473), (308, 306, 562, 564), (216, 218, 474, 472), (307, 309, 565, 563), (219, 217, 473, 475), (257, 256, 512, 513), (310, 308, 564, 566), (218, 220, 476, 474), (259, 258, 514, 515), (309, 311, 567, 565), (221, 219, 475, 477), (260, 257, 513, 516), (312, 310, 566, 568), (220, 222, 478, 476), (258, 261, 517, 514), (311, 313, 569, 567), (223, 221, 477, 479), (262, 260, 516, 518), (314, 312, 568, 570), (222, 224, 480, 478), (261, 263, 519, 517), (313, 315, 571, 569), (225, 223, 479, 481), (264, 262, 518, 520), (316, 314, 570, 572), (224, 226, 482, 480), (263, 265, 521, 519), (315, 317, 573, 571), (227, 225, 481, 483), (266, 264, 520, 522), (318, 316, 572, 574), (226, 228, 484, 482), (265, 267, 523, 521), (317, 319, 575, 573), (229, 227, 483, 485), (268, 266, 522, 524), (256, 318, 574, 512), (228, 230, 486, 484), (267, 269, 525, 523), (319, 259, 515, 575), (231, 229, 485, 487), (270, 268, 524, 526), (230, 232, 488, 486), (269, 271, 527, 525), (233, 231, 487, 489), (272, 270, 526, 528)])
me_cylinder.polygons.foreach_set('material_index', [0, 1, 0, 1, 0, 1, 0, 1, 0, 1, 0, 1, 0, 1, 0, 1, 0, 1, 0, 1, 0, 1, 0, 1, 0, 1, 0, 1, 0, 1, 0, 0, 1, 1, 1, 0, 1, 0, 0, 1, 0, 1, 0, 1, 1, 0, 1, 0, 1, 0, 0, 0, 1, 0, 0, 1, 0, 1, 1, 0, 1, 1, 0, 1, 1, 0, 0, 1, 0, 0, 1, 0, 0, 1, 1, 0, 1, 1, 0, 1, 1, 0, 0, 1, 0, 0, 1, 0, 0, 1, 1, 0, 1, 1, 0, 1, 1, 0, 1, 1, 0, 1, 0, 1, 1, 0, 1, 0, 1, 0, 0, 1, 0, 1, 0, 1, 1, 0, 1, 0, 1, 0, 0, 1, 0, 1, 0, 1, 1, 0, 1, 1, 0, 1, 0, 0, 1, 0, 1, 1, 0, 1, 0, 0, 1, 0, 1, 1, 0, 1, 0, 0, 1, 0, 1, 1, 0, 1, 0, 0, 1, 0, 1, 1, 1, 1, 1, 1, 1, 1, 1, 1, 1, 1, 1, 1, 1, 1, 1, 1, 1, 1, 1, 1, 1, 1, 1, 1, 1, 1, 1, 1, 1, 1, 1, 1, 1, 1, 1, 1, 1, 1, 1, 1, 1, 1, 1, 1, 1, 1, 1, 1, 1, 1, 1, 1, 1, 1, 1, 1, 1, 1, 1, 1, 1, 1, 1, 1, 1, 1, 1, 1, 1, 1, 1, 1, 1, 1, 1, 1, 1, 1, 1, 1, 1, 1, 1, 1, 1, 1, 1, 1, 1, 1, 1, 1, 1, 1, 1, 1, 1, 1, 1, 1, 1, 1, 1, 1, 1, 1, 1, 1, 1, 1, 1, 1, 1, 1, 1, 1, 1, 1, 1, 1, 1, 1, 1, 1, 1, 1, 1, 1, 1, 1, 1, 1, 1, 1, 1, 1, 1, 1, 1, 1, 1, 1, 1, 1, 1, 1, 1, 1, 1, 1, 1, 1, 1, 1, 1, 1, 1, 1, 1, 1, 1, 1, 1, 1, 1, 1, 1, 1, 1, 1, 1, 1, 1, 1, 1, 1, 1, 1, 1, 1, 1, 1, 1, 1, 1, 1, 1, 1, 1, 1, 0, 0, 1, 1, 1, 1, 1, 1, 1, 1, 1, 1, 1, 1, 1, 1, 1, 1, 1, 1, 1, 1, 1, 1, 1, 1, 1, 1, 1, 1, 1, 1, 1, 1, 1, 1, 1, 1, 1, 1, 1, 1, 1, 1, 1, 1, 1, 1, 1, 1, 1, 1, 1, 1, 1, 1, 1, 1, 1, 1, 1, 1, 1, 1, 0, 0, 0, 0, 0, 0, 0, 0, 0, 0, 0, 0, 0, 0, 0, 0, 0, 0, 0, 0, 0, 0, 0, 0, 0, 0, 0, 0, 0, 0, 0, 0, 0, 0, 0, 0, 0, 0, 0, 0, 0, 0, 0, 0, 0, 0, 0, 0, 0, 0, 0, 0, 0, 0, 0, 0, 0, 0, 0, 0, 0, 0, 0, 0, 1, 1, 1, 1, 1, 1, 1, 1, 1, 1, 1, 1, 1, 1, 1, 1, 1, 1, 1, 1, 1, 1, 1, 1, 1, 1, 1, 1, 1, 1, 1, 1, 1, 1, 1, 1, 1, 1, 1, 1, 1, 1, 1, 1, 1, 1, 1, 1, 1, 1, 1, 1, 1, 1, 1, 1, 1, 1, 1, 1, 1, 1, 1, 1])
me_cylinder.materials.append(mat_material_001)
me_cylinder.materials.append(mat_material_002)
me_cylinder.use_remesh_preserve_volume = False
me_cylinder.use_remesh_preserve_attributes = False
me_cylinder.use_mirror_vertex_groups = False
me_cylinder.update()

# ---- objects
ob_text_001 = bpy.data.objects.new('Text.001', me_cutext_001)
ob_text = bpy.data.objects.new('Text', me_cutext)
ob_cylinder = bpy.data.objects.new('Cylinder', me_cylinder)
ob_lamp = bpy.data.objects.new('Lamp', light_lamp)
ob_camera = bpy.data.objects.new('Camera', cam_camera)

# ---- transforms, parenting, visibility, modifiers, constraints
ob_text_001.location = (0.3317, -0.4064, -0.04792)
ob_text_001.rotation_euler = (-0.0, 3.142, -0.0)
ob_text_001.scale = (1.439, 1.439, 0.731)
ob_text_001.lineart.crease_threshold = 0.0
ob_text.location = (-0.3263, -0.4091, 0.04535)
ob_text.scale = (1.439, 1.439, 0.731)
ob_text.lineart.crease_threshold = 0.0
ob_cylinder.location = (0.0, 0.0, -0.0005047)
ob_cylinder.scale = (1.0, 1.0, -0.07684)
ob_cylinder.lineart.crease_threshold = 0.0
ob_lamp.location = (4.076, 1.005, 5.904)
ob_lamp.rotation_euler = (0.6503, 0.05522, 1.866)
ob_lamp.lock_rotations_4d = False
ob_lamp.empty_display_type = 'ARROWS'
ob_lamp.color = (0.0, 0.0, 0.0, 0.0)
ob_lamp.lineart.crease_threshold = 0.0
ob_camera.location = (-4.93, 1.989, 0.2978)
ob_camera.rotation_euler = (1.494, -4.787e-07, -1.964)
ob_camera.lock_rotations_4d = False
ob_camera.empty_display_type = 'ARROWS'
ob_camera.color = (0.0, 0.0, 0.0, 0.0)
ob_camera.display_type = 'WIRE'
ob_camera.lineart.crease_threshold = 0.0

# ---- collection membership
col_collection_1.objects.link(ob_text_001)
col_collection_1.objects.link(ob_text)
col_collection_1.objects.link(ob_cylinder)
col_collection_1.objects.link(ob_lamp)
col_collection_1.objects.link(ob_camera)

# ---- scene / render settings (as saved in the file)
scene.camera = ob_camera
scene.frame_start = 1; scene.frame_end = 250; scene.frame_set(1)
scene.render.engine = 'BLENDER_EEVEE_NEXT'
scene.render.resolution_percentage = 50
scene.render.dither_intensity = 0.0
scene.cycles.use_denoising = False
scene.cycles.samples = 128
scene.cycles.sampling_pattern = 'TABULATED_SOBOL'
scene.cycles.use_adaptive_sampling = False
scene.cycles.use_light_tree = False
scene.cycles.blur_glossy = 0.0
scene.cycles.sample_clamp_indirect = 0.0
scene.view_settings.view_transform = 'Standard'
bpy.context.view_layer.update()

